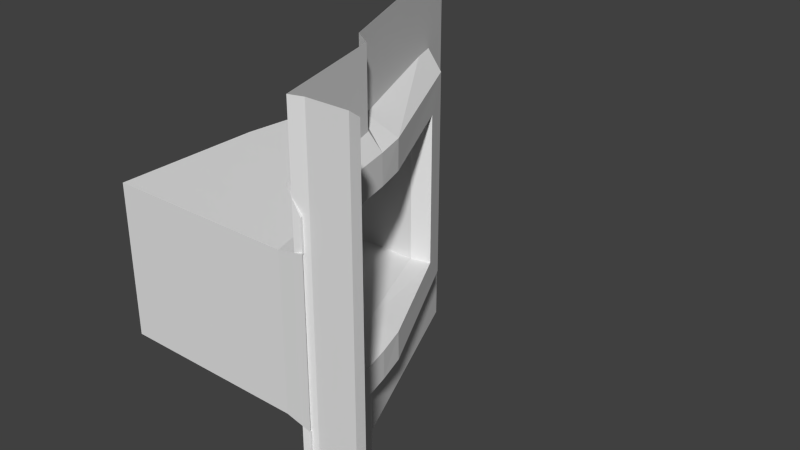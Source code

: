 # Source: Tile00_DoorJamb3x_1.blend  (saved by Blender 2.71.0; exported with 4.5.12 LTS)
import bpy
from mathutils import Matrix  # noqa: F401  (used for matrix-valued properties, if any)

bpy.ops.wm.read_factory_settings(use_empty=True)
scene = bpy.context.scene
scene.name = 'Scene'

# ---- collections
col_collection_1 = bpy.data.collections.new('Collection 1'); scene.collection.children.link(col_collection_1)

# ---- materials (node trees are filled in below, after node groups)
mat_material = bpy.data.materials.new('Material')
mat_material.alpha_threshold = 0.0
mat_material.use_transparent_shadow = False
mat_material.roughness = 0.5
mat_material.line_color = (0.0, 0.0, 0.0, 1.0)

# ---- material node trees

# ---- world
world_world = bpy.data.worlds.new('World'); scene.world = world_world
world_world.color = (0.05088, 0.05088, 0.05088)
world_world.use_sun_shadow = False
world_world.sun_shadow_jitter_overblur = 0.0
world_world.cycles.sampling_method = 'MANUAL'
world_world.cycles.sample_map_resolution = 256

# ---- meshes
me_plane_000 = bpy.data.meshes.new('Plane.000')
me_plane_000.from_pydata([(0.2171, 0.8976, -0.4889), (0.2171, 0.8976, 1.489), (0.002696, 1.08, -0.4889), (0.002699, 1.08, 1.489), (0.4594, 0.0001652, -0.4889), (0.4594, 0.0001665, 1.489), (-0.5418, 2.415, -0.4889), (-0.5418, 2.415, 1.489), (0.1314, 0.8593, -0.05583), (0.1314, 0.8593, 1.056), (0.05863, 1.09, -0.05583), (0.05863, 1.09, 1.056), (0.3711, 0.003803, -0.05583), (0.3711, 0.003803, 1.056), (-0.2792, 1.96, -0.05583), (-0.2792, 1.96, 1.056), (0.3345, 0.9342, -0.09579), (0.3345, 0.9342, 1.096), (0.2607, 1.17, -0.09579), (0.2607, 1.17, 1.096), (0.5648, -0.001717, -0.09579), (0.5648, -0.001717, 1.096), (-0.169, 2.057, -0.09579), (-0.169, 2.057, 1.096), (0.3333, 0.9339, -0.3192), (0.3334, 0.9339, 1.319), (0.2622, 1.171, -0.3192), (0.2622, 1.171, 1.319), (0.5632, -0.002054, -0.3192), (0.5632, -0.002053, 1.319), (-0.2925, 2.31, -0.3192), (-0.2925, 2.31, 1.319), (-1.0, 0.8539, -0.05583), (-1.0, 0.854, 1.056), (-1.0, 1.083, -0.05583), (-1.0, 1.083, 1.056), (-1.0, 0.004859, -0.05583), (-1.0, 0.00486, 1.056), (-0.9, 1.96, -0.05583), (-0.9, 1.96, 1.056), (0.5, -5.439e-07, -1.0), (0.5, 1.937e-07, 0.5), (0.25, 0.9, -1.0), (0.09999, 1.0, -1.0), (-0.6, 2.7, -1.0), (-0.6, 2.7, 0.5), (-0.75, 2.9, -1.0), (-0.75, 2.9, 0.5), (-1.0, 3.0, -1.0), (-1.0, 3.0, 0.5), (0.6, 0.03, -1.0), (0.6, 0.03, 0.5), (0.9, 0.03, -1.0), (0.9, 0.03, 0.5), (1.0, -5.066e-07, -1.0), (1.0, 2.533e-07, 0.5), (0.6, 0.03, -0.26), (-0.4324, 2.293, 0.5), (0.9, 0.03, -0.26), (1.0, -2.831e-07, -0.26), (0.25, 0.9, -0.26), (0.1, 1.0, -0.26), (0.5, -3.278e-07, -0.26), (-0.4324, 2.293, -0.26), (0.5, 9.164e-07, 2.0), (0.25, 0.9, 2.0), (0.1, 1.0, 2.0), (-0.6, 2.7, 2.0), (-0.75, 2.9, 2.0), (-1.0, 3.0, 2.0), (0.6, 0.03, 2.0), (0.9, 0.03, 2.0), (1.0, 9.686e-07, 2.0), (1.0, 7.451e-07, 1.252), (0.25, 0.9, 1.252), (0.1, 1.0, 1.252), (0.5, 7.153e-07, 1.252), (0.6, 0.03, 1.252), (0.9, 0.03, 1.252), (-0.4324, 2.293, 1.252)], [], [(15, 14, 22, 23), (11, 19, 17, 9), (9, 17, 21, 13), (11, 15, 23, 19), (10, 18, 22, 14), (8, 16, 18, 10), (12, 20, 16, 8), (1, 5, 29, 25), (7, 3, 27, 31), (2, 6, 30, 26), (0, 2, 26, 24), (4, 0, 24, 28), (6, 7, 31, 30), (3, 1, 25, 27), (30, 31, 23, 22), (30, 22, 18, 26), (18, 16, 24, 26), (16, 20, 28, 24), (31, 27, 19, 23), (17, 19, 27, 25), (21, 17, 25, 29), (15, 11, 35, 39), (14, 15, 39, 38), (10, 14, 38, 34), (11, 9, 33, 35), (8, 10, 34, 32), (9, 13, 37, 33), (12, 8, 32, 36), (13, 12, 36, 37), (13, 21, 20, 12), (62, 40, 42, 60), (60, 42, 43, 61), (61, 43, 44, 45, 57, 63), (45, 44, 46, 47), (47, 46, 48, 49), (62, 41, 51, 56), (50, 56, 58, 52), (52, 58, 59, 54), (58, 53, 55, 59), (40, 62, 56, 50), (56, 51, 53, 58), (64, 76, 74, 65), (65, 74, 75, 66), (67, 45, 47, 68), (41, 76, 77, 51), (78, 71, 72, 73), (53, 78, 73, 55), (76, 64, 70, 77), (77, 70, 71, 78), (51, 77, 78, 53), (68, 47, 49, 69), (66, 75, 79, 57, 45, 67)])
_uv = me_plane_000.uv_layers.new(name='UVMap')
_uv.uv.foreach_set('vector', [0.2951, 0.1945, 0.4466, 0.1945, 0.4515, 0.2005, 0.2902, 0.2005, 0.2951, 0.09449, 0.2902, 0.09741, 0.2902, 0.07749, 0.2951, 0.07501, 0.2951, 0.07501, 0.2902, 0.07749, 0.2902, 0.0007758, 0.2951, 0.0006079, 0.2951, 0.09449, 0.2951, 0.1945, 0.2902, 0.2005, 0.2902, 0.09741, 0.4466, 0.09449, 0.4515, 0.09741, 0.4515, 0.2005, 0.4466, 0.1945, 0.4466, 0.07501, 0.4515, 0.07749, 0.4515, 0.09741, 0.4466, 0.09449, 0.4466, 0.000608, 0.4515, 0.0007758, 0.4515, 0.07749, 0.4466, 0.07501, 0.2602, 0.07598, 0.2602, -0.001567, 0.27, 0.0007758, 0.27, 0.07749, 0.2602, 0.2347, 0.2602, 0.09402, 0.27, 0.09741, 0.27, 0.2224, 0.4814, 0.09402, 0.4814, 0.2347, 0.4716, 0.2224, 0.4716, 0.09741, 0.4814, 0.07598, 0.4814, 0.09402, 0.4716, 0.09741, 0.4716, 0.07749, 0.4814, -0.001567, 0.4814, 0.07598, 0.4716, 0.07749, 0.4716, 0.0007758, 0.4814, 0.2347, 0.2602, 0.2347, 0.27, 0.2224, 0.4716, 0.2224, 0.2602, 0.09402, 0.2602, 0.07598, 0.27, 0.07749, 0.27, 0.09741, 0.4716, 0.2224, 0.27, 0.2224, 0.2902, 0.2005, 0.4515, 0.2005, 0.4716, 0.2224, 0.4515, 0.2005, 0.4515, 0.09741, 0.4716, 0.09741, 0.4515, 0.09741, 0.4515, 0.07749, 0.4716, 0.07749, 0.4716, 0.09741, 0.4515, 0.07749, 0.4515, 0.0007758, 0.4716, 0.0007758, 0.4716, 0.07749, 0.27, 0.2224, 0.27, 0.09741, 0.2902, 0.09741, 0.2902, 0.2005, 0.2902, 0.07749, 0.2902, 0.09741, 0.27, 0.09741, 0.27, 0.07749, 0.2902, 0.0007758, 0.2902, 0.07749, 0.27, 0.07749, 0.27, 0.0007758, 0.3017, 0.06545, 0.3017, 0.03506, 0.3017, 0.1119, 0.3017, 0.114, 0.4394, 0.06545, 0.3017, 0.06545, 0.3017, 0.114, 0.4394, 0.114, 0.4394, 0.03506, 0.4394, 0.06545, 0.4394, 0.114, 0.4394, 0.1119, 0.3017, 0.03506, 0.3017, 0.03001, 0.3017, 0.1115, 0.3017, 0.1119, 0.4394, 0.03001, 0.4394, 0.03506, 0.4394, 0.1119, 0.4394, 0.1115, 0.3017, 0.03001, 0.3017, 0.01338, 0.3017, 0.11, 0.3017, 0.1115, 0.4394, 0.01338, 0.4394, 0.03001, 0.4394, 0.1115, 0.4394, 0.11, 0.3017, 0.01338, 0.4394, 0.01338, 0.4394, 0.11, 0.3017, 0.11, 0.3017, 0.01338, 0.2967, -6.279e-05, 0.4444, -6.258e-05, 0.4394, 0.01338, 0.1673, 0.7727, 0.2445, 0.7727, 0.2445, 0.8377, 0.1673, 0.8377, 0.1673, 0.8377, 0.2445, 0.8377, 0.2445, 0.8467, 0.1673, 0.8467, 0.1673, 0.8467, 0.2445, 0.8467, 0.2445, 0.9709, 0.08128, 0.9709, 0.08128, 0.9412, 0.1673, 0.9412, 0.08128, 0.9709, 0.2445, 0.9709, 0.2445, 0.9862, 0.08128, 0.9862, 0.08128, 0.9862, 0.2445, 0.9862, 0.2445, 0.9977, 0.08128, 0.9977, 0.1673, 0.7681, 0.08156, 0.7681, 0.08156, 0.7649, 0.1673, 0.7649, 0.2442, 0.7649, 0.1673, 0.7649, 0.1673, 0.7554, 0.2442, 0.7554, 0.2442, 0.7554, 0.1673, 0.7554, 0.1673, 0.7522, 0.2442, 0.7522, 0.1673, 0.7554, 0.08156, 0.7554, 0.08156, 0.7522, 0.1673, 0.7522, 0.2442, 0.7681, 0.1673, 0.7681, 0.1673, 0.7649, 0.2442, 0.7649, 0.1673, 0.7649, 0.08156, 0.7649, 0.08156, 0.7554, 0.1673, 0.7554, 0.003719, 0.7727, 0.08157, 0.7727, 0.08157, 0.8377, 0.003719, 0.8377, 0.003719, 0.8377, 0.08157, 0.8377, 0.08157, 0.8467, 0.003719, 0.8467, 0.003719, 0.9709, 0.1669, 0.9709, 0.1669, 0.9862, 0.003719, 0.9862, 0.1667, 0.7681, 0.0816, 0.7681, 0.0816, 0.7649, 0.1667, 0.7649, 0.0816, 0.7554, 0.004003, 0.7554, 0.004003, 0.7522, 0.0816, 0.7522, 0.1667, 0.7554, 0.0816, 0.7554, 0.0816, 0.7522, 0.1667, 0.7522, 0.0816, 0.7681, 0.004003, 0.7681, 0.004003, 0.7649, 0.0816, 0.7649, 0.0816, 0.7649, 0.004003, 0.7649, 0.004003, 0.7554, 0.0816, 0.7554, 0.1667, 0.7649, 0.0816, 0.7649, 0.0816, 0.7554, 0.1667, 0.7554, 0.003719, 0.9862, 0.1669, 0.9862, 0.1669, 0.9977, 0.003719, 0.9977, 0.003719, 0.8467, 0.08157, 0.8467, 0.08157, 0.9412, 0.1669, 0.9412, 0.1669, 0.9709, 0.003719, 0.9709])
me_plane_000.materials.append(mat_material)
me_plane_000.use_remesh_preserve_volume = False
me_plane_000.use_remesh_preserve_attributes = False
me_plane_000.use_mirror_vertex_groups = False
me_plane_000.update()

# ---- objects
ob_plane_036 = bpy.data.objects.new('Plane.036', me_plane_000)

# ---- transforms, parenting, visibility, modifiers, constraints
ob_plane_036.location = (0.0, 0.0, 0.0)
ob_plane_036.lineart.crease_threshold = 0.0

# ---- collection membership
col_collection_1.objects.link(ob_plane_036)

# ---- scene / render settings (as saved in the file)
scene.frame_start = 1; scene.frame_end = 250; scene.frame_set(1)
scene.render.engine = 'BLENDER_EEVEE_NEXT'
scene.render.resolution_percentage = 50
scene.render.dither_intensity = 0.0
scene.cycles.use_denoising = False
scene.cycles.samples = 10
scene.cycles.sampling_pattern = 'TABULATED_SOBOL'
scene.cycles.light_sampling_threshold = 0.0
scene.cycles.use_adaptive_sampling = False
scene.cycles.use_light_tree = False
scene.cycles.blur_glossy = 0.0
scene.cycles.volume_bounces = 1
scene.cycles.pixel_filter_type = 'GAUSSIAN'
scene.cycles.sample_clamp_indirect = 0.0
scene.view_settings.view_transform = 'Standard'
bpy.context.view_layer.update()

# ---- added for rendering (the .blend has no active camera and no usable light): camera, sun
cam_auto = bpy.data.cameras.new('AutoCamera')
cam_auto.lens = 50.0
cam_auto.sensor_width = 36.0
cam_auto.clip_end = 1000.0
ob_auto_camera = bpy.data.objects.new('AutoCamera', cam_auto)
scene.collection.objects.link(ob_auto_camera)
ob_auto_camera.location = (4.34092, -3.71013, 3.97274)
ob_auto_camera.rotation_euler = (1.09748, -7.21219e-08, 0.694738)
scene.camera = ob_auto_camera
light_auto_sun = bpy.data.lights.new('AutoSun', 'SUN')
light_auto_sun.energy = 3.0
light_auto_sun.angle = 0.0523599
ob_auto_sun = bpy.data.objects.new('AutoSun', light_auto_sun)
scene.collection.objects.link(ob_auto_sun)
ob_auto_sun.rotation_euler = (0.872665, 0.174533, 0.523599)
bpy.context.view_layer.update()
